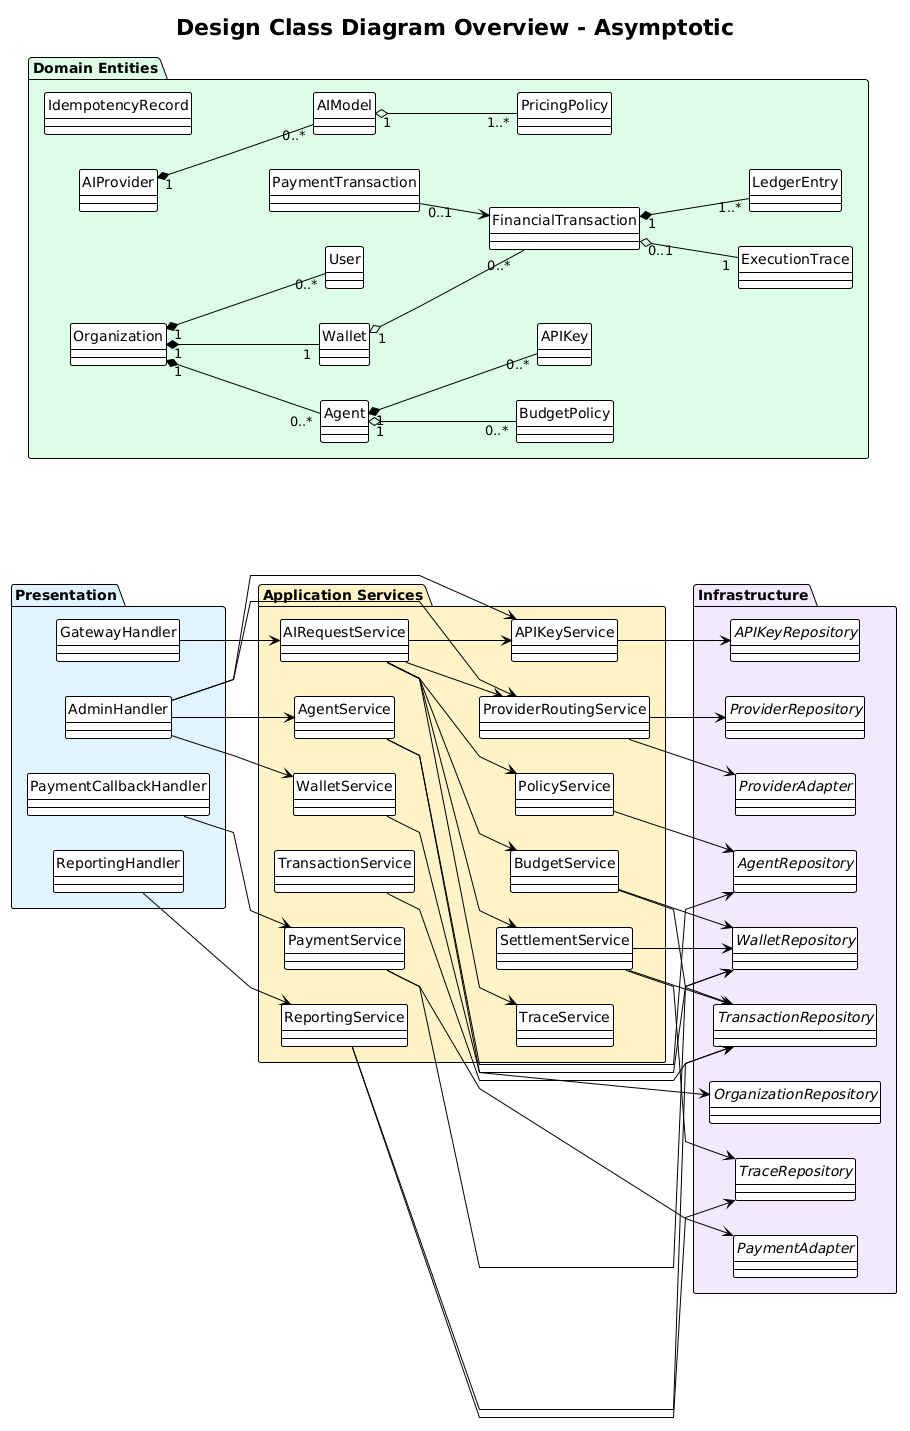

The diagram above was rendered by PlantUML. Its source (embedded in the PNG):
@startuml
!theme plain

title Design Class Diagram Overview - Asymptotic

left to right direction
hide circle
skinparam shadowing false
skinparam linetype polyline
skinparam classAttributeIconSize 0
skinparam defaultFontName "Arial"

package "Presentation" #E0F2FE {
  class GatewayHandler
  class AdminHandler
  class PaymentCallbackHandler
  class ReportingHandler
}

package "Application Services" #FEF3C7 {
  class AIRequestService
  class AgentService
  class APIKeyService
  class BudgetService
  class PolicyService
  class ProviderRoutingService
  class SettlementService
  class WalletService
  class TransactionService
  class TraceService
  class PaymentService
  class ReportingService
}

package "Domain Entities" #DCFCE7 {
  class Organization
  class User
  class Agent
  class APIKey
  class Wallet
  class BudgetPolicy
  class FinancialTransaction
  class LedgerEntry
  class PaymentTransaction
  class AIProvider
  class AIModel
  class PricingPolicy
  class IdempotencyRecord
  class ExecutionTrace
}

package "Infrastructure" #F3E8FF {
  interface OrganizationRepository
  interface AgentRepository
  interface APIKeyRepository
  interface WalletRepository
  interface TransactionRepository
  interface ProviderRepository
  interface TraceRepository
  interface ProviderAdapter
  interface PaymentAdapter
}

GatewayHandler --> AIRequestService
AdminHandler --> AgentService
AdminHandler --> APIKeyService
AdminHandler --> WalletService
AdminHandler --> ProviderRoutingService
PaymentCallbackHandler --> PaymentService
ReportingHandler --> ReportingService

AIRequestService --> APIKeyService
AIRequestService --> PolicyService
AIRequestService --> BudgetService
AIRequestService --> ProviderRoutingService
AIRequestService --> SettlementService
AIRequestService --> TraceService

AgentService --> AgentRepository
AgentService --> OrganizationRepository
APIKeyService --> APIKeyRepository
BudgetService --> WalletRepository
BudgetService --> TransactionRepository
PolicyService --> AgentRepository
ProviderRoutingService --> ProviderRepository
ProviderRoutingService --> ProviderAdapter
SettlementService --> TransactionRepository
SettlementService --> WalletRepository
SettlementService --> TraceRepository
WalletService --> WalletRepository
TransactionService --> TransactionRepository
PaymentService --> PaymentAdapter
PaymentService --> WalletRepository
ReportingService --> TransactionRepository
ReportingService --> TraceRepository

Organization "1" *-- "0..*" User
Organization "1" *-- "0..*" Agent
Organization "1" *-- "1" Wallet
Agent "1" *-- "0..*" APIKey
Agent "1" o-- "0..*" BudgetPolicy
Wallet "1" o-- "0..*" FinancialTransaction
FinancialTransaction "1" *-- "1..*" LedgerEntry
FinancialTransaction "0..1" o-- "1" ExecutionTrace
AIProvider "1" *-- "0..*" AIModel
AIModel "1" o-- "1..*" PricingPolicy
PaymentTransaction "0..1" --> FinancialTransaction

@enduml